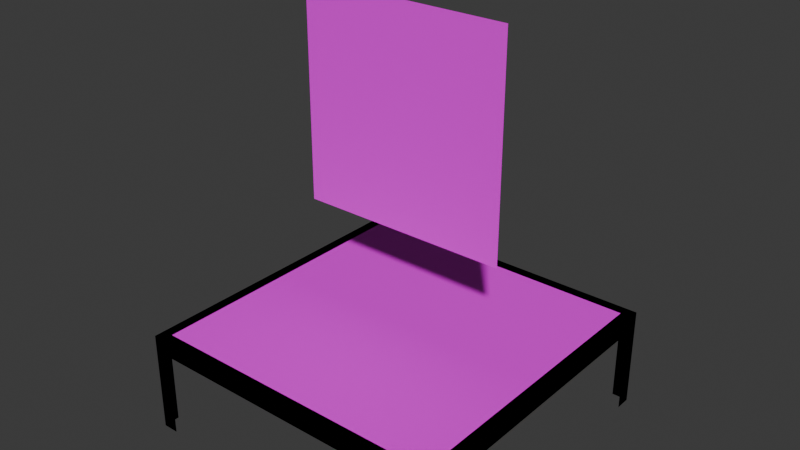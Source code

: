 # Source: Environment.blend  (saved by Blender 4.5.87; exported with 4.5.12 LTS)
import bpy
from mathutils import Matrix  # noqa: F401  (used for matrix-valued properties, if any)

bpy.ops.wm.read_factory_settings(use_empty=True)
scene = bpy.context.scene
scene.name = 'Scene'

# ---- collections
col_collection = bpy.data.collections.new('Collection'); scene.collection.children.link(col_collection)
col_collection_1 = bpy.data.collections.new('Collection')  # instanced only; not linked into the scene
col_collection_2 = bpy.data.collections.new('Collection')  # instanced only; not linked into the scene

# ---- images (referenced by path relative to the original .blend; pixels are not part of the script)
import os
ASSET_DIR = os.environ.get("B2B_ASSET_DIR", "")  # directory of the original .blend (textures are referenced by path, not embedded)
HERE = os.path.dirname(os.path.abspath(__file__))  # packed textures are extracted next to this script under _unpacked/

def load_image(name, relpath, width, height, colorspace="sRGB"):
    """Load a texture the original file referenced (path relative to the .blend, or extracted next to this script)."""
    p = next((c for c in (os.path.join(HERE, relpath), os.path.join(ASSET_DIR, relpath)) if relpath and os.path.exists(c)), "")
    if p:
        img = bpy.data.images.load(p, check_existing=True)
        img.name = name
    else:  # same state as the original file: an image datablock whose file is absent (Cycles renders it pink)
        img = bpy.data.images.new(name, width, height)
        img.source = "FILE"
        img.filepath = "//" + (relpath or name)
    img.colorspace_settings.name = colorspace
    return img
img_concretecubes_png = load_image('ConcreteCubes.png', 'ConcreteCubes.png', 1024, 1024, 'sRGB')
img_stone_gray_001_png = load_image('Stone_Gray_001.png', 'Stone_Gray_001.png', 1024, 1024, 'sRGB')

# ---- materials (node trees are filled in below, after node groups)
mat_concrete = bpy.data.materials.new('Concrete')
mat_concrete.alpha_threshold = 0.0
mat_concrete.roughness = 0.5
mat_concrete.line_color = (0.0, 0.0, 0.0, 1.0)
mat_metal = bpy.data.materials.new('Metal')
mat_metal.alpha_threshold = 0.0
mat_metal.roughness = 0.5
mat_metal.line_color = (0.0, 0.0, 0.0, 1.0)

# ---- material node trees
mat_concrete.use_nodes = True; mat_concrete.node_tree.nodes.clear()
_N = mat_concrete.node_tree.nodes; _L = mat_concrete.node_tree.links
n0 = _N.new('ShaderNodeOutputMaterial'); n0.name = 'Material Output'; n0.location = (200, 100)
n1 = _N.new('ShaderNodeBsdfPrincipled'); n1.name = 'Principled BSDF'; n1.location = (-200, 100)
n1.inputs[3].default_value = 1.45
n2 = _N.new('ShaderNodeTexImage'); n2.name = 'Image Texture'; n2.location = (-490, 71)
n2.image = img_concretecubes_png
_L.new(n1.outputs[0], n0.inputs[0])
_L.new(n2.outputs[0], n1.inputs[0])
n0.is_active_output = True
mat_metal.use_nodes = True; mat_metal.node_tree.nodes.clear()
_N = mat_metal.node_tree.nodes; _L = mat_metal.node_tree.links
n0 = _N.new('ShaderNodeOutputMaterial'); n0.name = 'Material Output'; n0.location = (200, 100)
n1 = _N.new('ShaderNodeBsdfPrincipled'); n1.name = 'Principled BSDF'; n1.location = (-200, 100)
n1.inputs[3].default_value = 1.45
n2 = _N.new('ShaderNodeTexImage'); n2.name = 'Image Texture'; n2.location = (-490, 71)
n2.image = img_stone_gray_001_png
n2.interpolation = 'Closest'
_L.new(n1.outputs[0], n0.inputs[0])
_L.new(n2.outputs[0], n1.inputs[0])
n0.is_active_output = True

# ---- world
world_world = bpy.data.worlds.new('World'); scene.world = world_world
world_world.use_nodes = True; world_world.node_tree.nodes.clear()
_N = world_world.node_tree.nodes; _L = world_world.node_tree.links
n0 = _N.new('ShaderNodeOutputWorld'); n0.name = 'World Output'; n0.location = (200, 100)
n1 = _N.new('ShaderNodeBackground'); n1.name = 'Background'; n1.location = (-200, 100)
n1.inputs[0].default_value = (0.05088, 0.05088, 0.05088, 1.0)
_L.new(n1.outputs[0], n0.inputs[0])
n0.is_active_output = True
world_world.color = (0.05088, 0.05088, 0.05088)
world_world.sun_shadow_jitter_overblur = 0.0

# ---- meshes
me_cube = bpy.data.meshes.new('Cube')
me_cube.from_pydata([(1.404, -1.404, 0.0), (-1.404, -1.404, 0.0), (1.404, 1.404, 0.0), (-1.404, 1.404, 0.0)], [], [(2, 3, 1, 0)])
_uv = me_cube.uv_layers.new(name='UVMap')
_uv.uv.foreach_set('vector', [2.528, -7.658, 2.528, -2.127, -3.004, -2.127, -3.004, -7.658])
me_cube.materials.append(mat_concrete)
me_cube.use_mirror_vertex_groups = False
me_cube.update()
me_cube_001 = bpy.data.meshes.new('Cube.001')
me_cube_001.from_pydata([(-1.506, -1.356, -0.15), (-1.404, -1.404, 0.0), (-1.506, -1.356, -0.9567), (0.0, -1.404, 0.0), (0.0, -1.506, -0.15), (-1.404, 0.0, 0.0), (-1.506, 0.0, -0.15), (-1.356, -1.506, -0.15), (-1.506, -1.506, -0.9567), (-1.506, 0.0, 0.0), (0.0, -1.506, 0.0), (-1.506, -1.506, 0.0), (-1.356, -1.506, -0.9567), (1.506, -1.356, -0.15), (1.404, -1.404, 0.0), (1.506, -1.356, -0.9567), (1.404, 0.0, 0.0), (1.506, 0.0, -0.15), (1.356, -1.506, -0.15), (1.506, -1.506, -0.9567), (1.506, 0.0, 0.0), (1.506, -1.506, 0.0), (1.356, -1.506, -0.9567), (-1.506, 1.356, -0.15), (-1.404, 1.404, 0.0), (-1.506, 1.356, -0.9567), (0.0, 1.404, 0.0), (0.0, 1.506, -0.15), (-1.356, 1.506, -0.15), (-1.506, 1.506, -0.9567), (0.0, 1.506, 0.0), (-1.506, 1.506, 0.0), (-1.356, 1.506, -0.9567), (1.506, 1.356, -0.15), (1.404, 1.404, 0.0), (1.506, 1.356, -0.9567), (1.356, 1.506, -0.15), (1.506, 1.506, -0.9567), (1.506, 1.506, 0.0), (1.356, 1.506, -0.9567)], [], [(3, 1, 11, 10), (1, 5, 9, 11), (0, 2, 8, 11), (6, 0, 11, 9), (7, 4, 10, 11), (12, 7, 11, 8), (3, 10, 21, 14), (14, 21, 20, 16), (13, 21, 19, 15), (17, 20, 21, 13), (18, 21, 10, 4), (22, 19, 21, 18), (26, 30, 31, 24), (24, 31, 9, 5), (23, 31, 29, 25), (6, 9, 31, 23), (28, 31, 30, 27), (32, 29, 31, 28), (26, 34, 38, 30), (34, 16, 20, 38), (33, 35, 37, 38), (17, 33, 38, 20), (36, 27, 30, 38), (39, 36, 38, 37)])
_uv = me_cube_001.uv_layers.new(name='UVMap')
_uv.uv.foreach_set('vector', [-0.2545, 0.0329, -0.2545, 0.4684, -0.2861, 0.5, -0.2861, 0.0329, -0.2545, 0.4684, 0.181, 0.4684, 0.181, 0.5, -0.2861, 0.5, -0.2395, 1.388, 0.01074, 1.388, 0.01074, 1.434, -0.2861, 1.434, -0.2395, 0.9671, -0.2395, 1.388, -0.2861, 1.434, -0.2861, 0.9671, 0.05728, 0.5465, 0.05728, 0.9671, 0.01074, 0.9671, 0.01074, 0.5, 0.3075, 0.5465, 0.05728, 0.5465, 0.01074, 0.5, 0.3075, 0.5, -0.2545, 0.0329, -0.2861, 0.0329, -0.2861, -0.4342, -0.2545, -0.4026, -0.2545, -0.4026, -0.2861, -0.4342, 0.181, -0.4342, 0.181, -0.4026, 0.3541, 0.5465, 0.3075, 0.5, 0.6044, 0.5, 0.6044, 0.5465, 0.3541, 0.9671, 0.3075, 0.9671, 0.3075, 0.5, 0.3541, 0.5465, 0.05728, 1.388, 0.01074, 1.434, 0.01074, 0.9671, 0.05728, 0.9671, 0.3075, 1.388, 0.3075, 1.434, 0.01074, 1.434, 0.05728, 1.388, 0.6165, 0.0329, 0.6481, 0.0329, 0.6481, 0.5, 0.6165, 0.4684, 0.6165, 0.4684, 0.6481, 0.5, 0.181, 0.5, 0.181, 0.4684, -0.2395, 0.5465, -0.2861, 0.5, 0.01074, 0.5, 0.01074, 0.5465, -0.2395, 0.9671, -0.2861, 0.9671, -0.2861, 0.5, -0.2395, 0.5465, 0.6947, 0.4535, 0.6481, 0.5, 0.6481, 0.0329, 0.6947, 0.0329, 0.9449, 0.4535, 0.9449, 0.5, 0.6481, 0.5, 0.6947, 0.4535, 0.6165, 0.0329, 0.6165, -0.4026, 0.6481, -0.4342, 0.6481, 0.0329, 0.6165, -0.4026, 0.181, -0.4026, 0.181, -0.4342, 0.6481, -0.4342, 0.3541, 1.388, 0.6044, 1.388, 0.6044, 1.434, 0.3075, 1.434, 0.3541, 0.9671, 0.3541, 1.388, 0.3075, 1.434, 0.3075, 0.9671, 0.6947, -0.3877, 0.6947, 0.0329, 0.6481, 0.0329, 0.6481, -0.4342, 0.9449, -0.3877, 0.6947, -0.3877, 0.6481, -0.4342, 0.9449, -0.4342])
me_cube_001.materials.append(mat_metal)
me_cube_001.use_mirror_vertex_groups = False
me_cube_001.update()
me_plane = bpy.data.meshes.new('Plane')
me_plane.from_pydata([(-1.0, -1.0, 0.0), (1.0, -1.0, 0.0), (-1.0, 1.0, 0.0), (1.0, 1.0, 0.0), (0.0, -1.0, 0.0), (0.0, 1.0, 0.0), (0.5, -1.0, 0.0), (0.5, 1.0, 0.0), (0.75, -1.0, 0.0), (0.75, 1.0, 0.0), (0.875, -1.0, 0.0), (0.875, 1.0, 0.0), (0.9375, -1.0, 0.0), (0.9375, 1.0, 0.0)], [], [(12, 1, 3, 13), (0, 4, 5, 2), (4, 6, 7, 5), (6, 8, 9, 7), (8, 10, 11, 9), (10, 12, 13, 11)])
_uv = me_plane.uv_layers.new(name='UVMap')
_uv.uv.foreach_set('vector', [0.9688, 0.0, 1.0, 0.0, 1.0, 1.0, 0.9688, 1.0, 0.0, 0.0, 0.5, 0.0, 0.5, 1.0, 0.0, 1.0, 0.5, 0.0, 0.75, 0.0, 0.75, 1.0, 0.5, 1.0, 0.75, 0.0, 0.875, 0.0, 0.875, 1.0, 0.75, 1.0, 0.875, 0.0, 0.9375, 0.0, 0.9375, 1.0, 0.875, 1.0, 0.9375, 0.0, 0.9688, 0.0, 0.9688, 1.0, 0.9375, 1.0])
me_plane.materials.append(mat_metal)
me_plane.update()
me_cube_006 = bpy.data.meshes.new('Cube.006')
me_cube_006.from_pydata([(-1.506, -1.356, -0.15), (-1.404, -1.404, 0.0), (-1.506, -1.356, -0.9567), (0.0, -1.404, 0.0), (0.0, -1.506, -0.15), (-1.404, 0.0, 0.0), (-1.506, 0.0, -0.15), (-1.356, -1.506, -0.15), (-1.506, -1.506, -0.9567), (-1.506, 0.0, 0.0), (0.0, -1.506, 0.0), (-1.506, -1.506, 0.0), (-1.356, -1.506, -0.9567)], [], [(3, 1, 11, 10), (1, 5, 9, 11), (0, 2, 8, 11), (6, 0, 11, 9), (7, 4, 10, 11), (12, 7, 11, 8)])
_uv = me_cube_006.uv_layers.new(name='UVMap')
_uv.uv.foreach_set('vector', [0.875, 0.0, 0.875, 0.739, 0.9375, 0.739, 0.9375, 0.0, 0.875, 0.0, 0.875, 0.739, 0.9375, 0.739, 0.9375, 0.0, 0.9473, 0.3097, 1.971, 0.3097, 1.971, 0.5, 0.757, 0.5, 0.9473, -1.41, 0.9473, 0.3097, 0.757, 0.5, 0.757, -1.41, 0.875, 0.0, 0.875, 0.4938, 0.9375, 0.4938, 0.9375, 0.0, 0.875, 0.0, 0.875, 0.3043, 0.9375, 0.3043, 0.9375, 0.0])
me_cube_006.materials.append(mat_metal)
me_cube_006.use_mirror_vertex_groups = False
me_cube_006.update()
me_cube_007 = bpy.data.meshes.new('Cube.007')
me_cube_007.from_pydata([(-1.506, -1.356, -0.15), (-1.404, -1.404, 0.0), (-1.506, -1.356, -0.9567), (0.0, -1.404, 0.0), (0.0, -1.506, -0.15), (-1.404, 0.0, 0.0), (-1.506, 0.0, -0.15), (-1.356, -1.506, -0.15), (-1.506, -1.506, -0.9567), (-1.506, 0.0, 0.0), (0.0, -1.506, 0.0), (-1.506, -1.506, 0.0), (-1.356, -1.506, -0.9567), (1.506, -1.356, -0.15), (1.404, -1.404, 0.0), (1.506, -1.356, -0.9567), (1.404, 0.0, 0.0), (1.506, 0.0, -0.15), (1.356, -1.506, -0.15), (1.506, -1.506, -0.9567), (1.506, 0.0, 0.0), (1.506, -1.506, 0.0), (1.356, -1.506, -0.9567), (-1.506, 1.356, -0.15), (-1.404, 1.404, 0.0), (-1.506, 1.356, -0.9567), (0.0, 1.404, 0.0), (0.0, 1.506, -0.15), (-1.356, 1.506, -0.15), (-1.506, 1.506, -0.9567), (0.0, 1.506, 0.0), (-1.506, 1.506, 0.0), (-1.356, 1.506, -0.9567), (1.506, 1.356, -0.15), (1.404, 1.404, 0.0), (1.506, 1.356, -0.9567), (1.356, 1.506, -0.15), (1.506, 1.506, -0.9567), (1.506, 1.506, 0.0), (1.356, 1.506, -0.9567)], [], [(3, 1, 11, 10), (1, 5, 9, 11), (0, 2, 8, 11), (6, 0, 11, 9), (7, 4, 10, 11), (12, 7, 11, 8), (3, 10, 21, 14), (14, 21, 20, 16), (13, 21, 19, 15), (17, 20, 21, 13), (18, 21, 10, 4), (22, 19, 21, 18), (26, 30, 31, 24), (24, 31, 9, 5), (23, 31, 29, 25), (6, 9, 31, 23), (28, 31, 30, 27), (32, 29, 31, 28), (26, 34, 38, 30), (34, 16, 20, 38), (33, 35, 37, 38), (17, 33, 38, 20), (36, 27, 30, 38), (39, 36, 38, 37)])
_uv = me_cube_007.uv_layers.new(name='UVMap')
_uv.uv.foreach_set('vector', [-2.133, -1.47, -2.133, 0.3667, -2.266, 0.5, -2.266, -1.47, -2.133, 0.3667, -0.2963, 0.3667, -0.2963, 0.5, -2.266, 0.5, -1.25, 4.243, -2.305, 4.243, -2.305, 4.439, -1.054, 4.439, -1.25, 2.47, -1.25, 4.243, -1.054, 4.439, -1.054, 2.47, -0.8182, 0.8463, -0.8182, 2.62, -1.014, 2.62, -1.014, 0.6501, 0.2372, 0.8463, -0.8182, 0.8463, -1.014, 0.6501, 0.2372, 0.6501, -2.133, -1.47, -2.266, -1.47, -2.266, -3.439, -2.133, -3.306, -2.133, -3.306, -2.266, -3.439, -0.2963, -3.439, -0.2963, -3.306, 0.4334, 4.391, 0.2372, 4.587, 1.489, 4.587, 1.489, 4.391, 0.4334, 2.617, 0.2372, 2.617, 0.2372, 4.587, 0.4334, 4.391, -0.8182, 4.393, -1.014, 4.589, -1.014, 2.62, -0.8182, 2.62, 0.2372, 4.393, 0.2372, 4.589, -1.014, 4.589, -0.8182, 4.393, 1.54, -1.47, 1.673, -1.47, 1.673, 0.5, 1.54, 0.3667, 1.54, 0.3667, 1.673, 0.5, -0.2963, 0.5, -0.2963, 0.3667, -1.25, 0.6962, -1.054, 0.5, -2.305, 0.5, -2.305, 0.6962, -1.25, 2.47, -1.054, 2.47, -1.054, 0.5, -1.25, 0.6962, 1.869, 0.3038, 1.673, 0.5, 1.673, -1.47, 1.869, -1.47, 2.925, 0.3038, 2.925, 0.5, 1.673, 0.5, 1.869, 0.3038, 1.54, -1.47, 1.54, -3.306, 1.673, -3.439, 1.673, -1.47, 1.54, -3.306, -0.2963, -3.306, -0.2963, -3.439, 1.673, -3.439, 0.4334, 0.8439, 1.489, 0.8439, 1.489, 0.6476, 0.2372, 0.6476, 0.4334, 2.617, 0.4334, 0.8439, 0.2372, 0.6476, 0.2372, 2.617, 1.869, -3.243, 1.869, -1.47, 1.673, -1.47, 1.673, -3.439, 2.925, -3.243, 1.869, -3.243, 1.673, -3.439, 2.925, -3.439])
me_cube_007.materials.append(mat_metal)
me_cube_007.use_mirror_vertex_groups = False
me_cube_007.update()

# ---- objects
ob_cube = bpy.data.objects.new('Cube', me_cube)
ob_collection = bpy.data.objects.new('Collection', None)
ob_collection_001 = bpy.data.objects.new('Collection.001', None)
ob_border = bpy.data.objects.new('Border', me_cube_001)
ob_plane = bpy.data.objects.new('Plane', me_plane)
ob_border_001 = bpy.data.objects.new('Border.001', me_cube_006)
ob_border_002 = bpy.data.objects.new('Border.002', me_cube_007)

# ---- transforms, parenting, visibility, modifiers, constraints
ob_cube.location = (0.0, 0.0, 0.0)
ob_cube.lock_rotations_4d = False
ob_cube.empty_display_type = 'ARROWS'
ob_cube.lineart.crease_threshold = 0.0
ob_collection.location = (0.604, -0.4872, 1.49e-07)
ob_collection.rotation_euler = (0.0, -0.0, 0.5833)
ob_collection.scale = (0.2905, 0.2905, 0.2905)
ob_collection.instance_type = 'COLLECTION'
ob_collection_001.location = (-0.3764, -0.4569, 0.0)
ob_collection_001.scale = (0.06299, 0.06299, 0.06299)
ob_collection_001.instance_type = 'COLLECTION'
ob_border.location = (0.0, 0.0, 0.0)
ob_border.lock_rotations_4d = False
ob_border.empty_display_type = 'ARROWS'
ob_border.lineart.crease_threshold = 0.0
ob_plane.location = (0.0, 0.0, 1.918)
ob_plane.rotation_euler = (1.571, -0.0, 0.0)
ob_border_001.location = (0.0, 0.0, 0.0)
ob_border_001.lock_rotations_4d = False
ob_border_001.empty_display_type = 'ARROWS'
ob_border_001.lineart.crease_threshold = 0.0
_m = ob_border_001.modifiers.new('Mirror', 'MIRROR')
_m.use_axis = (True, True, False)
ob_border_002.location = (0.0, 0.0, 0.0)
ob_border_002.lock_rotations_4d = False
ob_border_002.empty_display_type = 'ARROWS'
ob_border_002.lineart.crease_threshold = 0.0
ob_collection.instance_collection = col_collection
ob_collection_001.instance_collection = col_collection

# ---- collection membership
col_collection.objects.link(ob_cube)
col_collection.objects.link(ob_collection)
col_collection.objects.link(ob_collection_001)
col_collection.objects.link(ob_border)
col_collection.objects.link(ob_plane)
col_collection.objects.link(ob_border_001)
col_collection.objects.link(ob_border_002)

# ---- scene / render settings (as saved in the file)
scene.frame_start = 1; scene.frame_end = 250; scene.frame_set(1)
scene.render.engine = 'BLENDER_EEVEE_NEXT'
bpy.context.view_layer.update()

# ---- added for rendering (the .blend has no active camera and no usable light): camera, sun
cam_auto = bpy.data.cameras.new('AutoCamera')
cam_auto.lens = 50.0
cam_auto.sensor_width = 36.0
cam_auto.clip_end = 1000.0
ob_auto_camera = bpy.data.objects.new('AutoCamera', cam_auto)
scene.collection.objects.link(ob_auto_camera)
ob_auto_camera.location = (5.32676, -6.39212, 5.24208)
ob_auto_camera.rotation_euler = (1.09748, -7.21219e-08, 0.694738)
scene.camera = ob_auto_camera
light_auto_sun = bpy.data.lights.new('AutoSun', 'SUN')
light_auto_sun.energy = 3.0
light_auto_sun.angle = 0.0523599
ob_auto_sun = bpy.data.objects.new('AutoSun', light_auto_sun)
scene.collection.objects.link(ob_auto_sun)
ob_auto_sun.rotation_euler = (0.872665, 0.174533, 0.523599)
bpy.context.view_layer.update()
